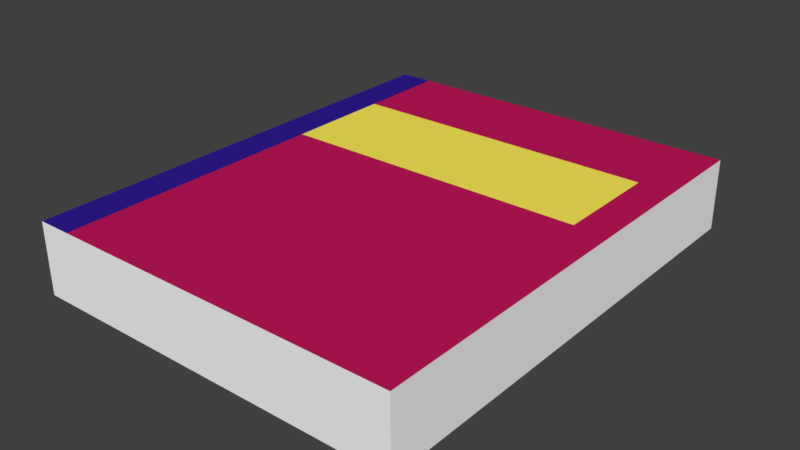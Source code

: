 # Source: libro.blend  (saved by Blender 2.79.0; exported with 4.5.12 LTS)
import bpy
from mathutils import Matrix  # noqa: F401  (used for matrix-valued properties, if any)

bpy.ops.wm.read_factory_settings(use_empty=True)
scene = bpy.context.scene
scene.name = 'Scene'

# ---- collections
col_collection_1 = bpy.data.collections.new('Collection 1'); scene.collection.children.link(col_collection_1)

# ---- materials (node trees are filled in below, after node groups)
mat_frente = bpy.data.materials.new('frente')
mat_frente.alpha_threshold = 0.0
mat_frente.use_transparent_shadow = False
mat_frente.diffuse_color = (0.5395, 0.009134, 0.1046, 1.0)
mat_frente.roughness = 0.5
mat_frente.line_color = (0.0, 0.0, 0.0, 1.0)
mat_cubierta = bpy.data.materials.new('cubierta')
mat_cubierta.alpha_threshold = 0.0
mat_cubierta.use_transparent_shadow = False
mat_cubierta.diffuse_color = (1.0, 0.855, 0.09759, 1.0)
mat_cubierta.roughness = 0.5
mat_lomo = bpy.data.materials.new('lomo')
mat_lomo.alpha_threshold = 0.0
mat_lomo.use_transparent_shadow = False
mat_lomo.diffuse_color = (0.03071, 0.01096, 0.2874, 1.0)
mat_lomo.roughness = 0.5
mat_hojas = bpy.data.materials.new('hojas')
mat_hojas.alpha_threshold = 0.0
mat_hojas.use_transparent_shadow = False
mat_hojas.diffuse_color = (0.956, 0.956, 0.956, 1.0)
mat_hojas.roughness = 0.5

# ---- material node trees

# ---- world
world_world = bpy.data.worlds.new('World'); scene.world = world_world
world_world.color = (0.05088, 0.05088, 0.05088)
world_world.use_sun_shadow = False
world_world.sun_shadow_jitter_overblur = 0.0
world_world.cycles.sampling_method = 'MANUAL'

# ---- meshes
me_cube = bpy.data.meshes.new('Cube')
me_cube.from_pydata([(0.7992, -1.0, 0.1542), (0.7992, 1.0, 0.1542), (-0.8008, 1.0, 0.1458), (-0.8008, -1.0, 0.1458), (0.8008, -1.0, -0.1458), (0.8008, 1.0, -0.1458), (-0.7992, 1.0, -0.1542), (-0.7992, -1.0, -0.1542), (0.7992, 0.1549, 0.1542), (-0.8008, 0.1549, 0.1458), (0.8008, 0.1549, -0.1458), (-0.7992, 0.1549, -0.1542), (0.7992, 0.6106, 0.1542), (0.8008, 0.6106, -0.1458), (-0.8008, 0.6106, 0.1458), (-0.7992, 0.6106, -0.1542), (0.6552, -1.0, 0.1534), (-0.6568, -1.0, 0.1466), (0.6552, 1.0, 0.1534), (-0.6568, 1.0, 0.1466), (0.6568, -1.0, -0.1466), (-0.6552, -1.0, -0.1534), (0.6568, 1.0, -0.1466), (-0.6552, 1.0, -0.1534), (-0.6552, 0.1549, -0.1534), (0.6568, 0.1549, -0.1466), (0.6552, 0.1549, 0.1534), (-0.6568, 0.1549, 0.1466), (-0.6552, 0.6106, -0.1534), (0.6568, 0.6106, -0.1466), (0.6552, 0.6106, 0.1534), (-0.6568, 0.6106, 0.1466)], [], [(31, 19, 2, 14), (28, 15, 6, 23), (12, 13, 5, 1), (19, 23, 6, 2), (9, 11, 7, 3), (21, 17, 3, 7), (14, 15, 11, 9), (0, 4, 10, 8), (21, 7, 11, 24), (17, 27, 9, 3), (2, 6, 15, 14), (8, 10, 13, 12), (24, 11, 15, 28), (27, 31, 14, 9), (8, 12, 30, 26), (26, 30, 31, 27), (10, 25, 29, 13), (25, 24, 28, 29), (0, 8, 26, 16), (16, 26, 27, 17), (4, 20, 25, 10), (20, 21, 24, 25), (4, 0, 16, 20), (20, 16, 17, 21), (1, 5, 22, 18), (18, 22, 23, 19), (13, 29, 22, 5), (29, 28, 23, 22), (12, 1, 18, 30), (30, 18, 19, 31)])
me_cube.polygons.foreach_set('material_index', [2, 2, 3, 3, 2, 3, 2, 3, 2, 2, 2, 3, 2, 2, 0, 1, 0, 1, 0, 0, 0, 0, 3, 3, 3, 3, 0, 0, 0, 0])
me_cube.materials.append(mat_frente)
me_cube.materials.append(mat_cubierta)
me_cube.materials.append(mat_lomo)
me_cube.materials.append(mat_hojas)
me_cube.use_remesh_preserve_volume = False
me_cube.use_remesh_preserve_attributes = False
me_cube.use_mirror_vertex_groups = False
me_cube.update()

# ---- objects
ob_cube = bpy.data.objects.new('Cube', me_cube)

# ---- transforms, parenting, visibility, modifiers, constraints
ob_cube.location = (0.0, 0.0, 0.0)
ob_cube.scale = (0.2, 0.2, 0.2)
ob_cube.lock_rotations_4d = False
ob_cube.empty_display_type = 'ARROWS'
ob_cube.lineart.crease_threshold = 0.0

# ---- collection membership
col_collection_1.objects.link(ob_cube)

# ---- scene / render settings (as saved in the file)
scene.frame_start = 1; scene.frame_end = 250; scene.frame_set(1)
scene.render.engine = 'BLENDER_EEVEE_NEXT'
scene.render.resolution_percentage = 50
scene.render.dither_intensity = 0.0
scene.cycles.use_denoising = False
scene.cycles.samples = 128
scene.cycles.sampling_pattern = 'TABULATED_SOBOL'
scene.cycles.use_adaptive_sampling = False
scene.cycles.use_light_tree = False
scene.cycles.blur_glossy = 0.0
scene.cycles.sample_clamp_indirect = 0.0
scene.view_settings.view_transform = 'Standard'
bpy.context.view_layer.update()

# ---- added for rendering (the .blend has no active camera and no usable light): camera, sun
cam_auto = bpy.data.cameras.new('AutoCamera')
cam_auto.lens = 50.0
cam_auto.sensor_width = 36.0
cam_auto.clip_end = 1000.0
ob_auto_camera = bpy.data.objects.new('AutoCamera', cam_auto)
scene.collection.objects.link(ob_auto_camera)
ob_auto_camera.location = (0.477547, -0.573057, 0.382038)
ob_auto_camera.rotation_euler = (1.09748, -7.21219e-08, 0.694738)
scene.camera = ob_auto_camera
light_auto_sun = bpy.data.lights.new('AutoSun', 'SUN')
light_auto_sun.energy = 3.0
light_auto_sun.angle = 0.0523599
ob_auto_sun = bpy.data.objects.new('AutoSun', light_auto_sun)
scene.collection.objects.link(ob_auto_sun)
ob_auto_sun.rotation_euler = (0.872665, 0.174533, 0.523599)
bpy.context.view_layer.update()
